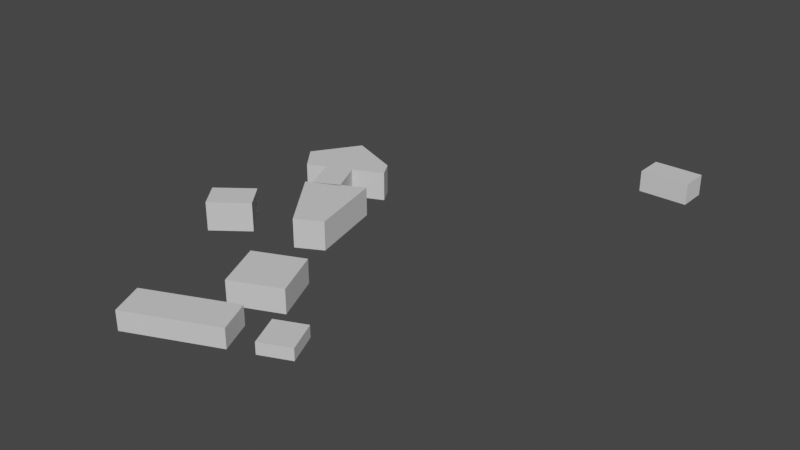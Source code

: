# Source: map_FHNW.blend  (saved by Blender 2.93.21; exported with 4.5.12 LTS)
import bpy
from mathutils import Matrix  # noqa: F401  (used for matrix-valued properties, if any)

bpy.ops.wm.read_factory_settings(use_empty=True)
scene = bpy.context.scene
scene.name = 'Scene'

# ---- collections
col_collection = bpy.data.collections.new('Collection'); scene.collection.children.link(col_collection)
col_buildings_fhnw_svg = bpy.data.collections.new('buildings_FHNW.svg'); scene.collection.children.link(col_buildings_fhnw_svg)

# ---- materials (node trees are filled in below, after node groups)
mat_svgmat = bpy.data.materials.new('SVGMat')
mat_svgmat.use_transparent_shadow = False
mat_svgmat.diffuse_color = (0.6939, 0.6939, 0.6939, 1.0)
mat_svgmat_001 = bpy.data.materials.new('SVGMat.001')
mat_svgmat_001.use_transparent_shadow = False
mat_svgmat_001.diffuse_color = (0.6939, 0.6939, 0.6939, 1.0)
mat_svgmat_002 = bpy.data.materials.new('SVGMat.002')
mat_svgmat_002.use_transparent_shadow = False
mat_svgmat_002.diffuse_color = (0.6939, 0.6939, 0.6939, 1.0)
mat_svgmat_003 = bpy.data.materials.new('SVGMat.003')
mat_svgmat_003.use_transparent_shadow = False
mat_svgmat_003.diffuse_color = (0.6939, 0.6939, 0.6939, 1.0)
mat_svgmat_004 = bpy.data.materials.new('SVGMat.004')
mat_svgmat_004.use_transparent_shadow = False
mat_svgmat_004.diffuse_color = (0.6939, 0.6939, 0.6939, 1.0)
mat_svgmat_005 = bpy.data.materials.new('SVGMat.005')
mat_svgmat_005.use_transparent_shadow = False
mat_svgmat_005.diffuse_color = (0.6939, 0.6939, 0.6939, 1.0)
mat_svgmat_012 = bpy.data.materials.new('SVGMat.012')
mat_svgmat_012.use_transparent_shadow = False
mat_svgmat_012.diffuse_color = (0.6939, 0.6939, 0.6939, 1.0)

# ---- material node trees

# ---- world
world_world = bpy.data.worlds.new('World'); scene.world = world_world
world_world.use_nodes = True; world_world.node_tree.nodes.clear()
_N = world_world.node_tree.nodes; _L = world_world.node_tree.links
n0 = _N.new('ShaderNodeOutputWorld'); n0.name = 'World Output'; n0.location = (300, 300)
n1 = _N.new('ShaderNodeBackground'); n1.name = 'Background'; n1.location = (10, 300)
n1.inputs[0].default_value = (0.05088, 0.05088, 0.05088, 1.0)
_L.new(n1.outputs[0], n0.inputs[0])
n0.is_active_output = True
world_world.color = (0.05088, 0.05088, 0.05088)
world_world.use_sun_shadow = False
world_world.sun_shadow_jitter_overblur = 0.0

# ---- meshes
me_curve = bpy.data.meshes.new('Curve')
me_curve.from_pydata([(0.0, 91.87, 0.0), (16.72, 104.6, 0.0), (26.11, 92.17, 0.0), (9.391, 79.5, 0.0), (0.0, 91.87, 14.27), (16.72, 104.6, 14.27), (26.11, 92.17, 14.27), (9.391, 79.5, 14.27)], [], [(0, 1, 2), (0, 2, 3), (4, 7, 6, 5), (3, 2, 6, 7), (2, 1, 5, 6), (1, 0, 4, 5), (0, 3, 7, 4)])
_uv = me_curve.uv_layers.new(name='UVMap')
_uv.uv.foreach_set('vector', [0.0, 0.0, 0.3333, 0.0, 0.6667, 0.0, 0.0, 0.0, 0.6667, 0.0, 1.0, 0.0, 0.0, 0.0, 1.0, 0.0, 0.6667, 0.0, 0.3333, 0.0, 1.0, 0.0, 0.6667, 0.0, 0.6667, 0.0, 1.0, 0.0, 0.6667, 0.0, 0.3333, 0.0, 0.3333, 0.0, 0.6667, 0.0, 0.3333, 0.0, 0.0, 0.0, 0.0, 0.0, 0.3333, 0.0, 0.0, 0.0, 1.0, 0.0, 1.0, 0.0, 0.0, 0.0])
me_curve.materials.append(mat_svgmat)
me_curve.use_remesh_fix_poles = True
me_curve.use_remesh_preserve_attributes = False
me_curve.update()
me_curve_001 = bpy.data.meshes.new('Curve.001')
me_curve_001.from_pydata([(54.8, 64.1, 0.0), (78.39, 74.31, 0.0), (88.6, 50.72, 0.0), (65.01, 40.51, 0.0), (54.8, 64.1, 11.64), (78.39, 74.31, 11.64), (88.6, 50.72, 11.64), (65.01, 40.51, 11.64)], [], [(0, 1, 2), (3, 0, 2), (2, 1, 5, 6), (1, 0, 4, 5), (0, 3, 7, 4), (3, 2, 6, 7), (7, 6, 5, 4)])
_uv = me_curve_001.uv_layers.new(name='UVMap')
_uv.uv.foreach_set('vector', [0.0, 0.0, 0.3333, 0.0, 0.6667, 0.0, 1.0, 0.0, 0.0, 0.0, 0.6667, 0.0, 0.6667, 0.0, 0.3333, 0.0, 0.3333, 0.0, 0.6667, 0.0, 0.3333, 0.0, 0.0, 0.0, 0.0, 0.0, 0.3333, 0.0, 0.0, 0.0, 1.0, 0.0, 1.0, 0.0, 0.0, 0.0, 1.0, 0.0, 0.6667, 0.0, 0.6667, 0.0, 1.0, 0.0, 1.0, 0.0, 0.6667, 0.0, 0.3333, 0.0, 0.0, 0.0])
me_curve_001.materials.append(mat_svgmat_001)
me_curve_001.use_remesh_fix_poles = True
me_curve_001.use_remesh_preserve_attributes = False
me_curve_001.update()
me_curve_002 = bpy.data.meshes.new('Curve.002')
me_curve_002.from_pydata([(93.48, 38.46, 0.0), (107.8, 44.66, 0.0), (114.5, 29.19, 0.0), (100.2, 22.98, 0.0), (93.48, 38.46, 5.672), (107.8, 44.66, 5.672), (114.5, 29.19, 5.672), (100.2, 22.98, 5.672)], [], [(0, 1, 2), (3, 0, 2), (0, 3, 7, 4), (3, 2, 6, 7), (2, 1, 5, 6), (1, 0, 4, 5), (7, 6, 5, 4)])
_uv = me_curve_002.uv_layers.new(name='UVMap')
_uv.uv.foreach_set('vector', [0.0, 0.0, 0.3333, 0.0, 0.6667, 0.0, 1.0, 0.0, 0.0, 0.0, 0.6667, 0.0, 0.0, 0.0, 1.0, 0.0, 1.0, 0.0, 0.0, 0.0, 1.0, 0.0, 0.6667, 0.0, 0.6667, 0.0, 1.0, 0.0, 0.6667, 0.0, 0.3333, 0.0, 0.3333, 0.0, 0.6667, 0.0, 0.3333, 0.0, 0.0, 0.0, 0.0, 0.0, 0.3333, 0.0, 1.0, 0.0, 0.6667, 0.0, 0.3333, 0.0, 0.0, 0.0])
me_curve_002.materials.append(mat_svgmat_002)
me_curve_002.use_remesh_fix_poles = True
me_curve_002.use_remesh_preserve_attributes = False
me_curve_002.update()
me_curve_003 = bpy.data.meshes.new('Curve.003')
me_curve_003.from_pydata([(39.96, 16.28, 0.0), (82.04, 34.48, 0.0), (89.01, 18.38, 0.0), (46.93, 0.171, 0.0), (39.96, 16.28, 9.458), (82.04, 34.48, 9.458), (89.01, 18.38, 9.458), (46.93, 0.171, 9.458)], [], [(0, 1, 2), (0, 2, 3), (3, 2, 6, 7), (2, 1, 5, 6), (1, 0, 4, 5), (0, 3, 7, 4), (4, 7, 6, 5)])
_uv = me_curve_003.uv_layers.new(name='UVMap')
_uv.uv.foreach_set('vector', [0.0, 0.0, 0.3333, 0.0, 0.6667, 0.0, 0.0, 0.0, 0.6667, 0.0, 1.0, 0.0, 1.0, 0.0, 0.6667, 0.0, 0.6667, 0.0, 1.0, 0.0, 0.6667, 0.0, 0.3333, 0.0, 0.3333, 0.0, 0.6667, 0.0, 0.3333, 0.0, 0.0, 0.0, 0.0, 0.0, 0.3333, 0.0, 0.0, 0.0, 1.0, 0.0, 1.0, 0.0, 0.0, 0.0, 0.0, 0.0, 1.0, 0.0, 0.6667, 0.0, 0.3333, 0.0])
me_curve_003.materials.append(mat_svgmat_003)
me_curve_003.use_remesh_fix_poles = True
me_curve_003.use_remesh_preserve_attributes = False
me_curve_003.update()
me_curve_004 = bpy.data.meshes.new('Curve.004')
me_curve_004.from_pydata([(33.69, 127.0, 0.0), (28.48, 124.3, 0.0), (51.25, 92.98, 0.0), (63.83, 99.75, 0.0), (54.89, 137.7, 0.0), (44.8, 132.6, 0.0), (35.16, 127.7, 0.0), (33.69, 127.0, 14.27), (28.48, 124.3, 14.27), (51.25, 92.98, 14.27), (63.83, 99.75, 14.27), (54.89, 137.7, 14.27), (44.8, 132.6, 14.27), (20.31, 173.7, 0.0), (5.641, 151.5, 0.0), (15.31, 139.1, 0.0), (24.02, 143.1, 0.0), (36.1, 148.6, 0.0), (50.6, 155.2, 0.0), (46.1, 163.1, 0.0), (20.31, 173.7, 14.27), (5.641, 151.5, 14.27), (15.31, 139.1, 14.27), (24.02, 143.1, 14.27), (36.1, 148.6, 14.27), (50.6, 155.2, 14.27), (46.1, 163.1, 14.27), (24.02, 143.1, 2.854), (36.1, 148.6, 2.854), (31.8, 125.9, 14.27), (43.89, 131.4, 14.27), (31.8, 125.9, 2.854), (43.89, 131.4, 2.854)], [], [(5, 4, 3), (5, 3, 6), (1, 0, 3), (2, 1, 3), (9, 10, 11, 12, 7, 8), (1, 2, 9, 8), (3, 0, 6), (0, 1, 8, 7), (12, 5, 6, 0, 7), (3, 4, 11, 10), (4, 5, 12, 11), (2, 3, 10, 9), (14, 13, 19), (14, 19, 18), (14, 18, 17), (15, 14, 16), (16, 14, 17), (27, 28, 32, 31), (23, 29, 30, 24, 25, 26, 20, 21, 22), (13, 14, 21, 20), (14, 15, 22, 21), (18, 19, 26, 25), (15, 16, 27, 23, 22), (19, 13, 20, 26), (17, 18, 25, 24, 28), (16, 17, 28, 27), (31, 32, 30, 29), (23, 27, 31, 29), (28, 24, 30, 32)])
me_curve_004.polygons.foreach_set('material_index', [0, 0, 0, 0, 0, 0, 0, 0, 0, 0, 0, 0, 1, 1, 1, 1, 1, 1, 1, 1, 1, 1, 1, 1, 1, 1, 1, 1, 1])
_uv = me_curve_004.uv_layers.new(name='UVMap')
_uv.uv.foreach_set('vector', [1.0, 0.0, 0.8571, 0.0, 0.7143, 0.0, 1.0, 0.0, 0.7143, 0.0, 0.2256, 0.0, 0.4286, 0.0, 0.2857, 0.0, 0.7143, 0.0, 0.5714, 0.0, 0.4286, 0.0, 0.7143, 0.0, 0.5714, 0.0, 0.7143, 0.0, 0.8571, 0.0, 1.0, 0.0, 0.2857, 0.0, 0.4286, 0.0, 0.4286, 0.0, 0.5714, 0.0, 0.5714, 0.0, 0.4286, 0.0, 0.7143, 0.0, 0.2857, 0.0, 0.2256, 0.0, 0.2857, 0.0, 0.4286, 0.0, 0.4286, 0.0, 0.2857, 0.0, 1.0, 0.0, 1.0, 0.0, 0.2256, 0.0, 0.2857, 0.0, 0.2857, 0.0, 0.7143, 0.0, 0.8571, 0.0, 0.8571, 0.0, 0.7143, 0.0, 0.8571, 0.0, 1.0, 0.0, 1.0, 0.0, 0.8571, 0.0, 0.5714, 0.0, 0.7143, 0.0, 0.7143, 0.0, 0.5714, 0.0, 0.125, 0.0, 0.0, 0.0, 1.0, 0.0, 0.125, 0.0, 1.0, 0.0, 0.875, 0.0, 0.125, 0.0, 0.875, 0.0, 0.75, 0.0, 0.25, 0.0, 0.125, 0.0, 0.375, 0.0, 0.375, 0.0, 0.125, 0.0, 0.75, 0.0, 0.375, 0.0, 0.75, 0.0, 0.75, 0.0, 0.375, 0.0, 0.375, 0.0, 0.375, 0.0, 0.75, 0.0, 0.75, 0.0, 0.875, 0.0, 1.0, 0.0, 0.0, 0.0, 0.125, 0.0, 0.25, 0.0, 0.0, 0.0, 0.125, 0.0, 0.125, 0.0, 0.0, 0.0, 0.125, 0.0, 0.25, 0.0, 0.25, 0.0, 0.125, 0.0, 0.875, 0.0, 1.0, 0.0, 1.0, 0.0, 0.875, 0.0, 0.25, 0.0, 0.375, 0.0, 0.375, 0.0, 0.375, 0.0, 0.25, 0.0, 1.0, 0.0, 0.0, 0.0, 0.0, 0.0, 1.0, 0.0, 0.75, 0.0, 0.875, 0.0, 0.875, 0.0, 0.75, 0.0, 0.75, 0.0, 0.375, 0.0, 0.75, 0.0, 0.75, 0.0, 0.375, 0.0, 0.375, 0.0, 0.75, 0.0, 0.75, 0.0, 0.375, 0.0, 0.375, 0.0, 0.375, 0.0, 0.375, 0.0, 0.375, 0.0, 0.75, 0.0, 0.75, 0.0, 0.75, 0.0, 0.75, 0.0])
me_curve_004.materials.append(mat_svgmat_004)
me_curve_004.materials.append(mat_svgmat_005)
me_curve_004.use_remesh_fix_poles = True
me_curve_004.use_remesh_preserve_attributes = False
me_curve_004.update()
me_curve_012 = bpy.data.meshes.new('Curve.012')
me_curve_012.from_pydata([(140.2, 258.1, 0.0), (164.7, 258.1, 0.0), (164.7, 243.6, 0.0), (140.2, 243.6, 0.0), (140.2, 258.1, 10.55), (164.7, 258.1, 10.55), (164.7, 243.6, 10.55), (140.2, 243.6, 10.55)], [], [(3, 0, 1), (3, 1, 2), (2, 1, 5, 6), (1, 0, 4, 5), (0, 3, 7, 4), (3, 2, 6, 7), (7, 6, 5, 4)])
_uv = me_curve_012.uv_layers.new(name='UVMap')
_uv.uv.foreach_set('vector', [1.0, 0.0, 0.0, 0.0, 0.3333, 0.0, 1.0, 0.0, 0.3333, 0.0, 0.6667, 0.0, 0.6667, 0.0, 0.3333, 0.0, 0.3333, 0.0, 0.6667, 0.0, 0.3333, 0.0, 0.0, 0.0, 0.0, 0.0, 0.3333, 0.0, 0.0, 0.0, 1.0, 0.0, 1.0, 0.0, 0.0, 0.0, 1.0, 0.0, 0.6667, 0.0, 0.6667, 0.0, 1.0, 0.0, 1.0, 0.0, 0.6667, 0.0, 0.3333, 0.0, 0.0, 0.0])
me_curve_012.materials.append(mat_svgmat_012)
me_curve_012.use_remesh_fix_poles = True
me_curve_012.use_remesh_preserve_attributes = False
me_curve_012.update()

# ---- objects
ob_empty = bpy.data.objects.new('Empty', None)
ob_curve = bpy.data.objects.new('Curve', me_curve)
ob_curve_001 = bpy.data.objects.new('Curve.001', me_curve_001)
ob_curve_002 = bpy.data.objects.new('Curve.002', me_curve_002)
ob_curve_003 = bpy.data.objects.new('Curve.003', me_curve_003)
ob_curve_004 = bpy.data.objects.new('Curve.004', me_curve_004)
ob_curve_011 = bpy.data.objects.new('Curve.011', me_curve_012)

# ---- transforms, parenting, visibility, modifiers, constraints
ob_empty.location = (16.67, 593.4, 0.0)
ob_empty.scale = (3.0, 3.0, 1.0)
ob_empty.empty_display_type = 'IMAGE'
ob_empty.empty_display_size = 327.3
ob_empty.empty_image_offset = (-0.2291, -0.7709)
ob_curve.location = (-2.656, -3.664, -2.98e-08)
ob_curve.scale = (3.0, 3.0, 3.0)
ob_curve_001.location = (-2.656, -3.664, -2.98e-08)
ob_curve_001.scale = (3.0, 3.0, 3.0)
ob_curve_002.location = (-2.656, -3.664, -2.98e-08)
ob_curve_002.scale = (3.0, 3.0, 3.0)
ob_curve_003.location = (-2.656, -3.664, -2.98e-08)
ob_curve_003.scale = (3.0, 3.0, 3.0)
ob_curve_004.location = (-2.656, -3.664, -2.98e-08)
ob_curve_004.scale = (3.0, 3.0, 3.0)
ob_curve_011.location = (-2.883, -4.085, 0.0)
ob_curve_011.scale = (3.0, 3.0, 3.0)

# ---- collection membership
col_collection.objects.link(ob_empty)
col_buildings_fhnw_svg.objects.link(ob_curve)
col_buildings_fhnw_svg.objects.link(ob_curve_001)
col_buildings_fhnw_svg.objects.link(ob_curve_002)
col_buildings_fhnw_svg.objects.link(ob_curve_003)
col_buildings_fhnw_svg.objects.link(ob_curve_004)
col_buildings_fhnw_svg.objects.link(ob_curve_011)

# ---- scene / render settings (as saved in the file)
scene.frame_start = 1; scene.frame_end = 250; scene.frame_set(1)
scene.render.engine = 'BLENDER_EEVEE_NEXT'
scene.cycles.use_denoising = False
scene.cycles.samples = 128
scene.cycles.sampling_pattern = 'TABULATED_SOBOL'
scene.cycles.use_adaptive_sampling = False
scene.cycles.use_light_tree = False
scene.view_settings.view_transform = 'Filmic'
bpy.context.view_layer.update()

# ---- added for rendering (the .blend has no active camera and no usable light): camera, sun
cam_auto = bpy.data.cameras.new('AutoCamera')
cam_auto.lens = 50.0
cam_auto.sensor_width = 36.0
cam_auto.clip_end = 14918.5
ob_auto_camera = bpy.data.objects.new('AutoCamera', cam_auto)
scene.collection.objects.link(ob_auto_camera)
ob_auto_camera.location = (1094.37, -636.47, 701.455)
ob_auto_camera.rotation_euler = (1.09748, -7.21219e-08, 0.694738)
scene.camera = ob_auto_camera
light_auto_sun = bpy.data.lights.new('AutoSun', 'SUN')
light_auto_sun.energy = 3.0
light_auto_sun.angle = 0.0523599
ob_auto_sun = bpy.data.objects.new('AutoSun', light_auto_sun)
scene.collection.objects.link(ob_auto_sun)
ob_auto_sun.rotation_euler = (0.872665, 0.174533, 0.523599)
bpy.context.view_layer.update()
